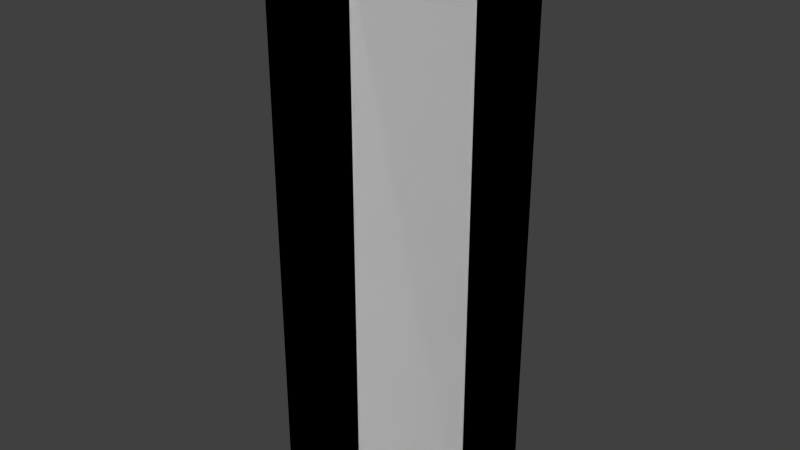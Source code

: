 # Source: smallcylinder.blend  (saved by Blender 2.79.0; exported with 4.5.12 LTS)
import bpy
from mathutils import Matrix  # noqa: F401  (used for matrix-valued properties, if any)

bpy.ops.wm.read_factory_settings(use_empty=True)
scene = bpy.context.scene
scene.name = 'Scene'

# ---- collections
col_collection_1 = bpy.data.collections.new('Collection 1'); scene.collection.children.link(col_collection_1)

# ---- world
world_world = bpy.data.worlds.new('World'); scene.world = world_world
world_world.color = (0.05088, 0.05088, 0.05088)
world_world.use_sun_shadow = False
world_world.sun_shadow_jitter_overblur = 0.0
world_world.cycles.sampling_method = 'NONE'
world_world.cycles.sample_map_resolution = 256

# ---- meshes
me_cube_001 = bpy.data.meshes.new('Cube.001')
me_cube_001.from_pydata([(0.837, 1.407, -0.4002), (0.837, 1.407, 1.6), (1.163, 1.407, -0.4002), (1.163, 1.407, 1.6), (1.407, 1.163, -0.4002), (1.407, 1.163, 1.6), (1.407, 0.837, -0.4002), (1.407, 0.837, 1.6), (1.163, 0.5926, -0.4002), (1.163, 0.5926, 1.6), (0.837, 0.5926, -0.4002), (0.837, 0.5926, 1.6), (0.5926, 0.837, -0.4002), (0.5926, 0.837, 1.6), (0.5926, 1.163, -0.4002), (0.5926, 1.163, 1.6)], [], [(0, 2, 3, 1), (2, 4, 5, 3), (4, 6, 7, 5), (6, 8, 9, 7), (8, 10, 11, 9), (10, 12, 13, 11), (12, 14, 15, 13), (14, 0, 1, 15)])
_uv = me_cube_001.uv_layers.new(name='UVMap')
_uv.uv.foreach_set('vector', [0.75, -5.96e-08, 0.5, 0.0, 0.5, 1.0, 0.75, 1.0, 0.5, -5.96e-08, 0.25, 0.0, 0.25, 1.0, 0.5, 1.0, 0.25, -5.96e-08, -5.96e-08, 0.0, 0.0, 1.0, 0.25, 1.0, 1.0, -5.96e-08, 0.75, 0.0, 0.75, 1.0, 1.0, 1.0, 0.75, -5.96e-08, 0.5, 0.0, 0.5, 1.0, 0.75, 1.0, 0.5, -5.96e-08, 0.25, 0.0, 0.25, 1.0, 0.5, 1.0, 0.25, -5.96e-08, -5.96e-08, 0.0, 0.0, 1.0, 0.25, 1.0, 1.0, -5.96e-08, 0.75, 0.0, 0.75, 1.0, 1.0, 1.0])
me_cube_001.use_remesh_preserve_volume = False
me_cube_001.use_remesh_preserve_attributes = False
me_cube_001.use_mirror_vertex_groups = False
me_cube_001.update()
me_cube = bpy.data.meshes.new('Cube')
me_cube.from_pydata([(0.837, 1.407, -0.4), (0.837, 1.407, 1.6), (1.163, 1.407, -0.4), (1.163, 1.407, 1.6), (1.407, 1.163, -0.4), (1.407, 1.163, 1.6), (1.407, 0.837, -0.4), (1.407, 0.837, 1.6), (1.163, 0.5926, -0.4), (1.163, 0.5926, 1.6), (0.837, 0.5926, -0.4), (0.837, 0.5926, 1.6), (0.5926, 0.837, -0.4), (0.5926, 0.837, 1.6), (0.5926, 1.163, -0.4), (0.5926, 1.163, 1.6)], [], [(0, 1, 3, 2), (2, 3, 5, 4), (4, 5, 7, 6), (6, 7, 9, 8), (8, 9, 11, 10), (10, 11, 13, 12), (12, 13, 15, 14), (14, 15, 1, 0)])
_uv = me_cube.uv_layers.new(name='UVMap')
_uv.uv.foreach_set('vector', [0.75, -5.96e-08, 0.75, 1.0, 0.5, 1.0, 0.5, 0.0, 0.5, -5.96e-08, 0.5, 1.0, 0.25, 1.0, 0.25, 0.0, 0.25, -5.96e-08, 0.25, 1.0, 0.0, 1.0, -5.96e-08, 0.0, 1.0, -5.96e-08, 1.0, 1.0, 0.75, 1.0, 0.75, 0.0, 0.75, -5.96e-08, 0.75, 1.0, 0.5, 1.0, 0.5, 0.0, 0.5, -5.96e-08, 0.5, 1.0, 0.25, 1.0, 0.25, 0.0, 0.25, -5.96e-08, 0.25, 1.0, 0.0, 1.0, -5.96e-08, 0.0, 1.0, -5.96e-08, 1.0, 1.0, 0.75, 1.0, 0.75, 0.0])
me_cube.use_remesh_preserve_volume = False
me_cube.use_remesh_preserve_attributes = False
me_cube.use_mirror_vertex_groups = False
me_cube.update()

# ---- objects
ob_cube_000 = bpy.data.objects.new('Cube.000', me_cube_001)
ob_cube_002 = bpy.data.objects.new('Cube.002', me_cube)

# ---- transforms, parenting, visibility, modifiers, constraints
ob_cube_000.location = (0.0, -1.0, 0.2)
ob_cube_000.scale = (0.5, 0.5, 0.5)
ob_cube_000.lineart.crease_threshold = 0.0
ob_cube_002.location = (0.0, -1.0, 0.2)
ob_cube_002.scale = (0.5, 0.5, 0.5)
ob_cube_002.lineart.crease_threshold = 0.0

# ---- collection membership
col_collection_1.objects.link(ob_cube_000)
col_collection_1.objects.link(ob_cube_002)

# ---- scene / render settings (as saved in the file)
scene.frame_start = 1; scene.frame_end = 250; scene.frame_set(1)
scene.render.engine = 'BLENDER_EEVEE_NEXT'
scene.render.image_settings.color_mode = 'RGB'
scene.render.image_settings.compression = 90
scene.render.resolution_percentage = 50
scene.render.dither_intensity = 0.0
scene.cycles.use_denoising = False
scene.cycles.samples = 10
scene.cycles.sampling_pattern = 'TABULATED_SOBOL'
scene.cycles.light_sampling_threshold = 0.0
scene.cycles.use_adaptive_sampling = False
scene.cycles.use_light_tree = False
scene.cycles.blur_glossy = 0.0
scene.cycles.volume_bounces = 1
scene.cycles.pixel_filter_type = 'GAUSSIAN'
scene.cycles.sample_clamp_indirect = 0.0
scene.view_settings.view_transform = 'Standard'
bpy.context.view_layer.update()

# ---- added for rendering (the .blend has no active camera and no usable light): camera, sun
cam_auto = bpy.data.cameras.new('AutoCamera')
cam_auto.lens = 50.0
cam_auto.sensor_width = 36.0
cam_auto.clip_end = 1000.0
ob_auto_camera = bpy.data.objects.new('AutoCamera', cam_auto)
scene.collection.objects.link(ob_auto_camera)
ob_auto_camera.location = (1.56789, -1.78147, 1.35428)
ob_auto_camera.rotation_euler = (1.09748, -7.21219e-08, 0.694738)
scene.camera = ob_auto_camera
light_auto_sun = bpy.data.lights.new('AutoSun', 'SUN')
light_auto_sun.energy = 3.0
light_auto_sun.angle = 0.0523599
ob_auto_sun = bpy.data.objects.new('AutoSun', light_auto_sun)
scene.collection.objects.link(ob_auto_sun)
ob_auto_sun.rotation_euler = (0.872665, 0.174533, 0.523599)
bpy.context.view_layer.update()
